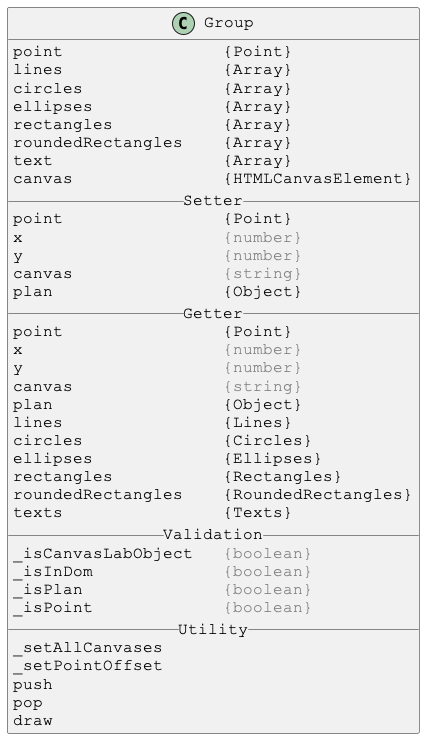

The diagram above was rendered by PlantUML. Its source (embedded in the PNG):
@startuml

skinparam DefaultFontSize 16
skinparam DefaultFontName Courier New

class Group {
point                {Point}
lines                {Array}
circles              {Array}
ellipses             {Array}
rectangles           {Array}
roundedRectangles    {Array}
text                 {Array}
canvas               {HTMLCanvasElement}
__ Setter __
point                {Point}
x                    <color:gray>{number}</color>
y                    <color:gray>{number}</color>
canvas               <color:gray>{string}</color>
plan                 {Object}
__ Getter __
point                {Point}
x                    <color:gray>{number}</color>
y                    <color:gray>{number}</color>
canvas               <color:gray>{string}</color>
plan                 {Object}
lines                {Lines}
circles              {Circles}
ellipses             {Ellipses}
rectangles           {Rectangles}
roundedRectangles    {RoundedRectangles}
texts                {Texts}
__ Validation __
_isCanvasLabObject   <color:gray>{boolean}</color>
_isInDom             <color:gray>{boolean}</color>
_isPlan              <color:gray>{boolean}</color>
_isPoint             <color:gray>{boolean}</color>
__ Utility __
_setAllCanvases
_setPointOffset
push
pop
draw
}

@enduml